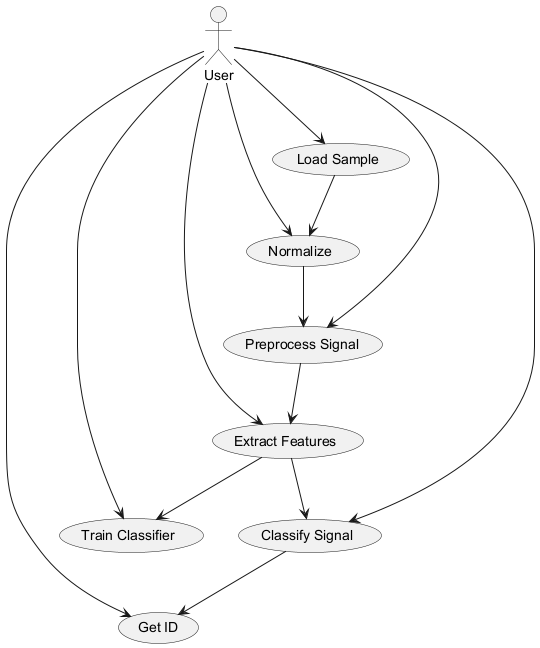

The diagram above was rendered by PlantUML. Its source (embedded in the PNG):
@startuml
actor User

User --> (Load Sample)
User --> (Normalize)
User --> (Preprocess Signal)
User --> (Extract Features)
User --> (Train Classifier)
User --> (Classify Signal)
User --> (Get ID)

(Load Sample) --> (Normalize)
(Normalize) --> (Preprocess Signal)
(Preprocess Signal) --> (Extract Features)
(Extract Features) --> (Train Classifier)
(Extract Features) --> (Classify Signal)
(Classify Signal) --> (Get ID)

@enduml